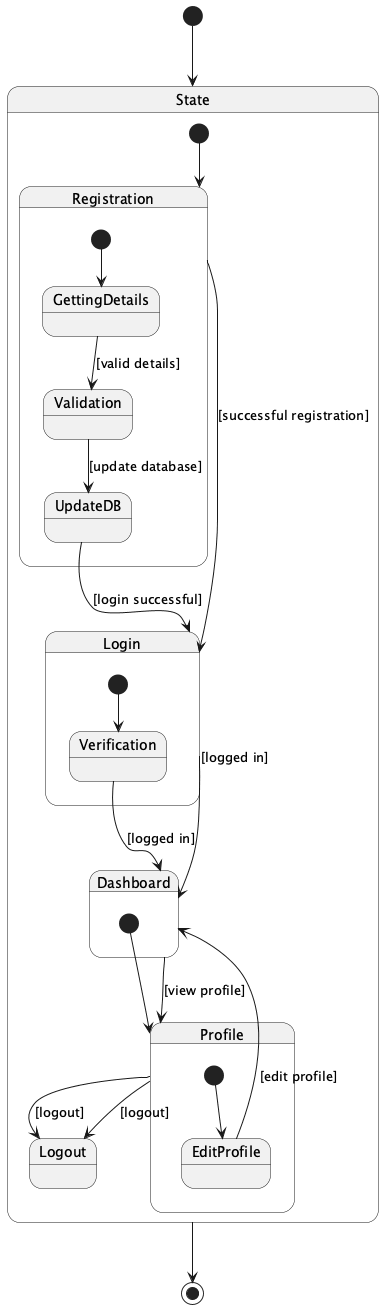

The diagram above was rendered by PlantUML. Its source (embedded in the PNG):
@startuml
[*] --> State

state "State" as State {
  [*] --> Registration
  Registration --> Login : [successful registration]
  Login --> Dashboard : [logged in]
  Dashboard --> Profile : [view profile]
  Profile --> Logout : [logout]

  state "Registration" as Registration {
    [*] --> GettingDetails
    GettingDetails --> Validation : [valid details]
    Validation --> UpdateDB : [update database]
    UpdateDB --> Login : [login successful]
  }

  state "Login" as Login {
    [*] --> Verification
    Verification --> Dashboard : [logged in]
  }

  state "Dashboard" as Dashboard {
    [*] --> Profile
    Profile --> Logout : [logout]
  }

  state "Profile" as Profile {
    [*] --> EditProfile
    EditProfile --> Dashboard : [edit profile]
  }
}

State --> [*]

@enduml